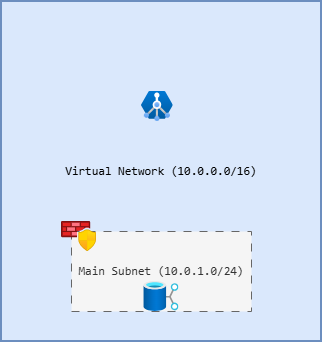

The diagram above was exported from draw.io. Its source (the exported page's mxGraphModel, read from the mxfile embedded in the PNG):
<mxGraphModel dx="1042" dy="527" grid="1" gridSize="10" guides="1" tooltips="1" connect="1" arrows="1" fold="1" page="1" pageScale="1" pageWidth="827" pageHeight="1169" math="0" shadow="0">
  <root>
    <mxCell id="0" />
    <mxCell id="1" parent="0" />
    <mxCell id="xAGLskLjKM6tHktriGL8-5" parent="1" style="rounded=0;whiteSpace=wrap;html=1;fillColor=#dae8fc;strokeColor=#6c8ebf;strokeWidth=2;align=center;" value="&lt;font face=&quot;monospace&quot;&gt;Virtual Network (10.0.0.0/16)&lt;/font&gt;" vertex="1">
      <mxGeometry height="340" width="320" x="200" y="20" as="geometry" />
    </mxCell>
    <mxCell id="xAGLskLjKM6tHktriGL8-1" parent="1" style="image;aspect=fixed;html=1;points=[];align=center;fontSize=12;image=img/lib/azure2/networking/Application_Gateway_Containers.svg;" value="" vertex="1">
      <mxGeometry height="30" width="31.76" x="340" y="110" as="geometry" />
    </mxCell>
    <mxCell id="xAGLskLjKM6tHktriGL8-6" parent="1" style="rounded=0;whiteSpace=wrap;html=1;fillColor=#f5f5f5;fontColor=#333333;strokeColor=#666666;dashed=1;dashPattern=8 8;" value="&lt;span style=&quot;font-family: monospace;&quot;&gt;Main Subnet (10.0.1.0/24)&lt;/span&gt;" vertex="1">
      <mxGeometry height="80" width="180" x="270" y="250" as="geometry" />
    </mxCell>
    <mxCell id="xAGLskLjKM6tHktriGL8-2" parent="1" style="image;aspect=fixed;html=1;points=[];align=center;fontSize=12;image=img/lib/azure2/networking/Azure_Firewall_Manager.svg;" value="" vertex="1">
      <mxGeometry height="30" width="34.99" x="260" y="240" as="geometry" />
    </mxCell>
    <mxCell id="xAGLskLjKM6tHktriGL8-4" parent="1" style="image;aspect=fixed;html=1;points=[];align=center;fontSize=12;image=img/lib/azure2/storage/Data_Shares.svg;" value="" vertex="1">
      <mxGeometry height="30" width="34.91" x="342.55" y="300" as="geometry" />
    </mxCell>
  </root>
</mxGraphModel>